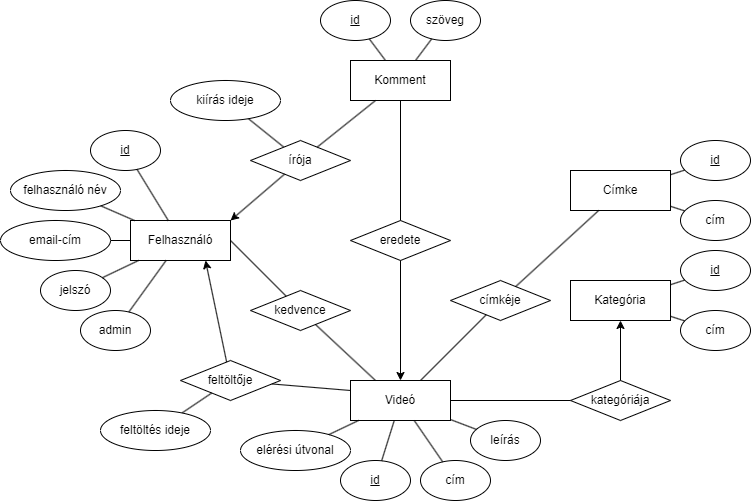

The diagram above was exported from draw.io. Its source (the exported page's mxGraphModel, read from the mxfile embedded in the PNG):
<mxGraphModel dx="1633" dy="789" grid="1" gridSize="10" guides="1" tooltips="1" connect="1" arrows="1" fold="1" page="1" pageScale="1" pageWidth="850" pageHeight="1100" math="0" shadow="0" extFonts="Permanent Marker^https://fonts.googleapis.com/css?family=Permanent+Marker">
  <root>
    <mxCell id="0" />
    <mxCell id="1" parent="0" />
    <mxCell id="_yy-GFy1rZvL6WckBhcb-10" value="Felhasználó" style="rounded=0;whiteSpace=wrap;html=1;" parent="1" vertex="1">
      <mxGeometry x="190" y="400" width="100" height="40" as="geometry" />
    </mxCell>
    <mxCell id="_yy-GFy1rZvL6WckBhcb-11" value="Videó" style="rounded=0;whiteSpace=wrap;html=1;" parent="1" vertex="1">
      <mxGeometry x="410" y="560" width="100" height="40" as="geometry" />
    </mxCell>
    <mxCell id="_yy-GFy1rZvL6WckBhcb-12" value="Komment" style="rounded=0;whiteSpace=wrap;html=1;" parent="1" vertex="1">
      <mxGeometry x="410" y="240" width="100" height="40" as="geometry" />
    </mxCell>
    <mxCell id="_yy-GFy1rZvL6WckBhcb-21" value="szöveg" style="ellipse;whiteSpace=wrap;html=1;" parent="1" vertex="1">
      <mxGeometry x="470" y="180" width="70" height="40" as="geometry" />
    </mxCell>
    <mxCell id="_yy-GFy1rZvL6WckBhcb-23" value="&lt;u&gt;id&lt;/u&gt;" style="ellipse;whiteSpace=wrap;html=1;" parent="1" vertex="1">
      <mxGeometry x="380" y="180" width="70" height="40" as="geometry" />
    </mxCell>
    <mxCell id="_yy-GFy1rZvL6WckBhcb-24" value="&lt;u&gt;id&lt;/u&gt;" style="ellipse;whiteSpace=wrap;html=1;" parent="1" vertex="1">
      <mxGeometry x="150" y="310" width="70" height="40" as="geometry" />
    </mxCell>
    <mxCell id="_yy-GFy1rZvL6WckBhcb-26" value="felhasználó név" style="ellipse;whiteSpace=wrap;html=1;" parent="1" vertex="1">
      <mxGeometry x="70" y="350" width="110" height="40" as="geometry" />
    </mxCell>
    <mxCell id="_yy-GFy1rZvL6WckBhcb-28" value="jelszó" style="ellipse;whiteSpace=wrap;html=1;" parent="1" vertex="1">
      <mxGeometry x="100" y="450" width="70" height="40" as="geometry" />
    </mxCell>
    <mxCell id="_yy-GFy1rZvL6WckBhcb-29" value="admin" style="ellipse;whiteSpace=wrap;html=1;" parent="1" vertex="1">
      <mxGeometry x="140" y="490" width="70" height="40" as="geometry" />
    </mxCell>
    <mxCell id="_yy-GFy1rZvL6WckBhcb-30" value="email-cím" style="ellipse;whiteSpace=wrap;html=1;" parent="1" vertex="1">
      <mxGeometry x="60" y="400" width="110" height="40" as="geometry" />
    </mxCell>
    <mxCell id="_yy-GFy1rZvL6WckBhcb-36" value="&lt;u&gt;id&lt;/u&gt;" style="ellipse;whiteSpace=wrap;html=1;" parent="1" vertex="1">
      <mxGeometry x="400" y="640" width="70" height="40" as="geometry" />
    </mxCell>
    <mxCell id="_yy-GFy1rZvL6WckBhcb-37" value="cím" style="ellipse;whiteSpace=wrap;html=1;" parent="1" vertex="1">
      <mxGeometry x="480" y="640" width="70" height="40" as="geometry" />
    </mxCell>
    <mxCell id="_yy-GFy1rZvL6WckBhcb-40" value="leírás" style="ellipse;whiteSpace=wrap;html=1;" parent="1" vertex="1">
      <mxGeometry x="530" y="600" width="70" height="40" as="geometry" />
    </mxCell>
    <mxCell id="_yy-GFy1rZvL6WckBhcb-50" value="" style="endArrow=none;html=1;rounded=0;" parent="1" source="_yy-GFy1rZvL6WckBhcb-23" target="_yy-GFy1rZvL6WckBhcb-12" edge="1">
      <mxGeometry width="50" height="50" relative="1" as="geometry">
        <mxPoint x="245" y="270" as="sourcePoint" />
        <mxPoint x="325" y="270" as="targetPoint" />
      </mxGeometry>
    </mxCell>
    <mxCell id="_yy-GFy1rZvL6WckBhcb-51" value="" style="endArrow=none;html=1;rounded=0;" parent="1" source="_yy-GFy1rZvL6WckBhcb-118" target="_yy-GFy1rZvL6WckBhcb-74" edge="1">
      <mxGeometry width="50" height="50" relative="1" as="geometry">
        <mxPoint x="321.3291602289851" y="297.6899235814004" as="sourcePoint" />
        <mxPoint x="318.8888888888889" y="360.00444444444435" as="targetPoint" />
      </mxGeometry>
    </mxCell>
    <mxCell id="_yy-GFy1rZvL6WckBhcb-52" value="" style="endArrow=none;html=1;rounded=0;" parent="1" source="_yy-GFy1rZvL6WckBhcb-21" target="_yy-GFy1rZvL6WckBhcb-12" edge="1">
      <mxGeometry width="50" height="50" relative="1" as="geometry">
        <mxPoint x="45" y="170" as="sourcePoint" />
        <mxPoint x="125" y="170" as="targetPoint" />
      </mxGeometry>
    </mxCell>
    <mxCell id="_yy-GFy1rZvL6WckBhcb-54" value="" style="endArrow=none;html=1;rounded=0;" parent="1" source="_yy-GFy1rZvL6WckBhcb-10" target="_yy-GFy1rZvL6WckBhcb-26" edge="1">
      <mxGeometry width="50" height="50" relative="1" as="geometry">
        <mxPoint x="50" y="170" as="sourcePoint" />
        <mxPoint x="130" y="170" as="targetPoint" />
      </mxGeometry>
    </mxCell>
    <mxCell id="_yy-GFy1rZvL6WckBhcb-55" value="" style="endArrow=none;html=1;rounded=0;" parent="1" source="_yy-GFy1rZvL6WckBhcb-10" target="_yy-GFy1rZvL6WckBhcb-30" edge="1">
      <mxGeometry width="50" height="50" relative="1" as="geometry">
        <mxPoint x="50" y="170" as="sourcePoint" />
        <mxPoint x="130" y="170" as="targetPoint" />
      </mxGeometry>
    </mxCell>
    <mxCell id="_yy-GFy1rZvL6WckBhcb-56" value="" style="endArrow=none;html=1;rounded=0;" parent="1" source="_yy-GFy1rZvL6WckBhcb-10" target="_yy-GFy1rZvL6WckBhcb-28" edge="1">
      <mxGeometry width="50" height="50" relative="1" as="geometry">
        <mxPoint x="50" y="170" as="sourcePoint" />
        <mxPoint x="130" y="170" as="targetPoint" />
      </mxGeometry>
    </mxCell>
    <mxCell id="_yy-GFy1rZvL6WckBhcb-59" value="" style="endArrow=none;html=1;rounded=0;" parent="1" source="_yy-GFy1rZvL6WckBhcb-10" target="_yy-GFy1rZvL6WckBhcb-29" edge="1">
      <mxGeometry width="50" height="50" relative="1" as="geometry">
        <mxPoint x="50" y="170" as="sourcePoint" />
        <mxPoint x="130" y="170" as="targetPoint" />
      </mxGeometry>
    </mxCell>
    <mxCell id="_yy-GFy1rZvL6WckBhcb-60" value="" style="endArrow=none;html=1;rounded=0;" parent="1" source="_yy-GFy1rZvL6WckBhcb-10" target="_yy-GFy1rZvL6WckBhcb-24" edge="1">
      <mxGeometry width="50" height="50" relative="1" as="geometry">
        <mxPoint x="50" y="170" as="sourcePoint" />
        <mxPoint x="130" y="170" as="targetPoint" />
      </mxGeometry>
    </mxCell>
    <mxCell id="_yy-GFy1rZvL6WckBhcb-61" value="" style="endArrow=none;html=1;rounded=0;" parent="1" source="_yy-GFy1rZvL6WckBhcb-11" target="_yy-GFy1rZvL6WckBhcb-36" edge="1">
      <mxGeometry width="50" height="50" relative="1" as="geometry">
        <mxPoint x="40" y="190" as="sourcePoint" />
        <mxPoint x="120" y="190" as="targetPoint" />
      </mxGeometry>
    </mxCell>
    <mxCell id="_yy-GFy1rZvL6WckBhcb-62" value="" style="endArrow=none;html=1;rounded=0;" parent="1" source="_yy-GFy1rZvL6WckBhcb-11" target="_yy-GFy1rZvL6WckBhcb-37" edge="1">
      <mxGeometry width="50" height="50" relative="1" as="geometry">
        <mxPoint x="40" y="190" as="sourcePoint" />
        <mxPoint x="120" y="190" as="targetPoint" />
      </mxGeometry>
    </mxCell>
    <mxCell id="_yy-GFy1rZvL6WckBhcb-64" value="" style="endArrow=none;html=1;rounded=0;" parent="1" source="_yy-GFy1rZvL6WckBhcb-11" target="_yy-GFy1rZvL6WckBhcb-40" edge="1">
      <mxGeometry width="50" height="50" relative="1" as="geometry">
        <mxPoint x="40" y="190" as="sourcePoint" />
        <mxPoint x="120" y="190" as="targetPoint" />
      </mxGeometry>
    </mxCell>
    <mxCell id="_yy-GFy1rZvL6WckBhcb-69" value="feltöltője" style="rhombus;whiteSpace=wrap;html=1;" parent="1" vertex="1">
      <mxGeometry x="240" y="540" width="100" height="40" as="geometry" />
    </mxCell>
    <mxCell id="_yy-GFy1rZvL6WckBhcb-72" value="" style="endArrow=none;html=1;rounded=0;entryX=0;entryY=0.25;entryDx=0;entryDy=0;" parent="1" source="_yy-GFy1rZvL6WckBhcb-69" target="_yy-GFy1rZvL6WckBhcb-11" edge="1">
      <mxGeometry width="50" height="50" relative="1" as="geometry">
        <mxPoint x="345" y="399" as="sourcePoint" />
        <mxPoint x="340" y="590" as="targetPoint" />
      </mxGeometry>
    </mxCell>
    <mxCell id="_yy-GFy1rZvL6WckBhcb-73" value="" style="endArrow=classic;html=1;rounded=0;entryX=0.75;entryY=1;entryDx=0;entryDy=0;" parent="1" source="_yy-GFy1rZvL6WckBhcb-69" target="_yy-GFy1rZvL6WckBhcb-10" edge="1">
      <mxGeometry width="50" height="50" relative="1" as="geometry">
        <mxPoint x="90" y="230" as="sourcePoint" />
        <mxPoint x="170" y="230" as="targetPoint" />
      </mxGeometry>
    </mxCell>
    <mxCell id="_yy-GFy1rZvL6WckBhcb-74" value="írója" style="rhombus;whiteSpace=wrap;html=1;" parent="1" vertex="1">
      <mxGeometry x="310" y="320" width="100" height="40" as="geometry" />
    </mxCell>
    <mxCell id="_yy-GFy1rZvL6WckBhcb-75" value="" style="endArrow=none;html=1;rounded=0;" parent="1" source="_yy-GFy1rZvL6WckBhcb-74" target="_yy-GFy1rZvL6WckBhcb-12" edge="1">
      <mxGeometry width="50" height="50" relative="1" as="geometry">
        <mxPoint x="415" y="319" as="sourcePoint" />
        <mxPoint x="499" y="460" as="targetPoint" />
      </mxGeometry>
    </mxCell>
    <mxCell id="_yy-GFy1rZvL6WckBhcb-76" value="" style="endArrow=classic;html=1;rounded=0;entryX=1;entryY=0;entryDx=0;entryDy=0;" parent="1" source="_yy-GFy1rZvL6WckBhcb-74" target="_yy-GFy1rZvL6WckBhcb-10" edge="1">
      <mxGeometry width="50" height="50" relative="1" as="geometry">
        <mxPoint x="160" y="150" as="sourcePoint" />
        <mxPoint x="360" y="360" as="targetPoint" />
      </mxGeometry>
    </mxCell>
    <mxCell id="_yy-GFy1rZvL6WckBhcb-77" value="eredete" style="rhombus;whiteSpace=wrap;html=1;" parent="1" vertex="1">
      <mxGeometry x="410" y="400" width="100" height="40" as="geometry" />
    </mxCell>
    <mxCell id="_yy-GFy1rZvL6WckBhcb-78" value="" style="endArrow=none;html=1;rounded=0;" parent="1" source="_yy-GFy1rZvL6WckBhcb-77" target="_yy-GFy1rZvL6WckBhcb-12" edge="1">
      <mxGeometry width="50" height="50" relative="1" as="geometry">
        <mxPoint x="445.5" y="339" as="sourcePoint" />
        <mxPoint x="529.5" y="480" as="targetPoint" />
      </mxGeometry>
    </mxCell>
    <mxCell id="_yy-GFy1rZvL6WckBhcb-79" value="" style="endArrow=classic;html=1;rounded=0;entryX=0.5;entryY=0;entryDx=0;entryDy=0;" parent="1" source="_yy-GFy1rZvL6WckBhcb-77" target="_yy-GFy1rZvL6WckBhcb-11" edge="1">
      <mxGeometry width="50" height="50" relative="1" as="geometry">
        <mxPoint x="190.5" y="170" as="sourcePoint" />
        <mxPoint x="390.5" y="380" as="targetPoint" />
      </mxGeometry>
    </mxCell>
    <mxCell id="_yy-GFy1rZvL6WckBhcb-94" value="" style="endArrow=none;html=1;rounded=0;" parent="1" source="_yy-GFy1rZvL6WckBhcb-117" target="_yy-GFy1rZvL6WckBhcb-69" edge="1">
      <mxGeometry width="50" height="50" relative="1" as="geometry">
        <mxPoint x="245.89084517740582" y="593.9534087767752" as="sourcePoint" />
        <mxPoint x="225" y="634" as="targetPoint" />
      </mxGeometry>
    </mxCell>
    <mxCell id="_yy-GFy1rZvL6WckBhcb-96" value="kedvence" style="rhombus;whiteSpace=wrap;html=1;" parent="1" vertex="1">
      <mxGeometry x="310" y="470" width="100" height="40" as="geometry" />
    </mxCell>
    <mxCell id="_yy-GFy1rZvL6WckBhcb-97" value="" style="endArrow=none;html=1;rounded=0;entryX=0.25;entryY=0;entryDx=0;entryDy=0;" parent="1" source="_yy-GFy1rZvL6WckBhcb-96" target="_yy-GFy1rZvL6WckBhcb-11" edge="1">
      <mxGeometry width="50" height="50" relative="1" as="geometry">
        <mxPoint x="322" y="570" as="sourcePoint" />
        <mxPoint x="420" y="583" as="targetPoint" />
      </mxGeometry>
    </mxCell>
    <mxCell id="_yy-GFy1rZvL6WckBhcb-98" value="" style="endArrow=none;html=1;rounded=0;entryX=1;entryY=0.5;entryDx=0;entryDy=0;" parent="1" source="_yy-GFy1rZvL6WckBhcb-96" target="_yy-GFy1rZvL6WckBhcb-10" edge="1">
      <mxGeometry width="50" height="50" relative="1" as="geometry">
        <mxPoint x="394" y="514" as="sourcePoint" />
        <mxPoint x="450" y="570" as="targetPoint" />
      </mxGeometry>
    </mxCell>
    <mxCell id="_yy-GFy1rZvL6WckBhcb-99" value="Címke" style="rounded=0;whiteSpace=wrap;html=1;" parent="1" vertex="1">
      <mxGeometry x="630" y="350" width="100" height="40" as="geometry" />
    </mxCell>
    <mxCell id="_yy-GFy1rZvL6WckBhcb-101" value="cím" style="ellipse;whiteSpace=wrap;html=1;" parent="1" vertex="1">
      <mxGeometry x="740" y="380" width="70" height="40" as="geometry" />
    </mxCell>
    <mxCell id="_yy-GFy1rZvL6WckBhcb-102" value="" style="endArrow=none;html=1;rounded=0;" parent="1" source="_yy-GFy1rZvL6WckBhcb-101" target="_yy-GFy1rZvL6WckBhcb-99" edge="1">
      <mxGeometry width="50" height="50" relative="1" as="geometry">
        <mxPoint x="375" y="270" as="sourcePoint" />
        <mxPoint x="740" y="420" as="targetPoint" />
      </mxGeometry>
    </mxCell>
    <mxCell id="_yy-GFy1rZvL6WckBhcb-103" value="&lt;u&gt;id&lt;/u&gt;" style="ellipse;whiteSpace=wrap;html=1;" parent="1" vertex="1">
      <mxGeometry x="740" y="320" width="70" height="40" as="geometry" />
    </mxCell>
    <mxCell id="_yy-GFy1rZvL6WckBhcb-104" value="" style="endArrow=none;html=1;rounded=0;" parent="1" source="_yy-GFy1rZvL6WckBhcb-103" target="_yy-GFy1rZvL6WckBhcb-99" edge="1">
      <mxGeometry width="50" height="50" relative="1" as="geometry">
        <mxPoint x="469" y="178" as="sourcePoint" />
        <mxPoint x="485" y="200" as="targetPoint" />
      </mxGeometry>
    </mxCell>
    <mxCell id="_yy-GFy1rZvL6WckBhcb-105" value="Kategória" style="rounded=0;whiteSpace=wrap;html=1;" parent="1" vertex="1">
      <mxGeometry x="630" y="460" width="100" height="40" as="geometry" />
    </mxCell>
    <mxCell id="_yy-GFy1rZvL6WckBhcb-106" value="cím" style="ellipse;whiteSpace=wrap;html=1;" parent="1" vertex="1">
      <mxGeometry x="740" y="490" width="70" height="40" as="geometry" />
    </mxCell>
    <mxCell id="_yy-GFy1rZvL6WckBhcb-107" value="" style="endArrow=none;html=1;rounded=0;" parent="1" source="_yy-GFy1rZvL6WckBhcb-106" target="_yy-GFy1rZvL6WckBhcb-105" edge="1">
      <mxGeometry width="50" height="50" relative="1" as="geometry">
        <mxPoint x="375" y="380" as="sourcePoint" />
        <mxPoint x="740" y="530" as="targetPoint" />
      </mxGeometry>
    </mxCell>
    <mxCell id="_yy-GFy1rZvL6WckBhcb-108" value="&lt;u&gt;id&lt;/u&gt;" style="ellipse;whiteSpace=wrap;html=1;" parent="1" vertex="1">
      <mxGeometry x="740" y="430" width="70" height="40" as="geometry" />
    </mxCell>
    <mxCell id="_yy-GFy1rZvL6WckBhcb-109" value="" style="endArrow=none;html=1;rounded=0;" parent="1" source="_yy-GFy1rZvL6WckBhcb-108" target="_yy-GFy1rZvL6WckBhcb-105" edge="1">
      <mxGeometry width="50" height="50" relative="1" as="geometry">
        <mxPoint x="469" y="288" as="sourcePoint" />
        <mxPoint x="485" y="310" as="targetPoint" />
      </mxGeometry>
    </mxCell>
    <mxCell id="_yy-GFy1rZvL6WckBhcb-110" value="kategóriája" style="rhombus;whiteSpace=wrap;html=1;" parent="1" vertex="1">
      <mxGeometry x="630" y="560" width="100" height="40" as="geometry" />
    </mxCell>
    <mxCell id="_yy-GFy1rZvL6WckBhcb-111" value="" style="endArrow=none;html=1;rounded=0;" parent="1" source="_yy-GFy1rZvL6WckBhcb-110" target="_yy-GFy1rZvL6WckBhcb-11" edge="1">
      <mxGeometry width="50" height="50" relative="1" as="geometry">
        <mxPoint x="575.5" y="509" as="sourcePoint" />
        <mxPoint x="590" y="450" as="targetPoint" />
      </mxGeometry>
    </mxCell>
    <mxCell id="_yy-GFy1rZvL6WckBhcb-112" value="" style="endArrow=classic;html=1;rounded=0;entryX=0.5;entryY=1;entryDx=0;entryDy=0;" parent="1" source="_yy-GFy1rZvL6WckBhcb-110" target="_yy-GFy1rZvL6WckBhcb-105" edge="1">
      <mxGeometry width="50" height="50" relative="1" as="geometry">
        <mxPoint x="320.5" y="340" as="sourcePoint" />
        <mxPoint x="660" y="460" as="targetPoint" />
      </mxGeometry>
    </mxCell>
    <mxCell id="_yy-GFy1rZvL6WckBhcb-113" value="címkéje" style="rhombus;whiteSpace=wrap;html=1;" parent="1" vertex="1">
      <mxGeometry x="510" y="460" width="100" height="40" as="geometry" />
    </mxCell>
    <mxCell id="_yy-GFy1rZvL6WckBhcb-114" value="" style="endArrow=none;html=1;rounded=0;" parent="1" source="_yy-GFy1rZvL6WckBhcb-113" target="_yy-GFy1rZvL6WckBhcb-11" edge="1">
      <mxGeometry width="50" height="50" relative="1" as="geometry">
        <mxPoint x="485.5" y="416" as="sourcePoint" />
        <mxPoint x="454.37908496732007" y="560" as="targetPoint" />
      </mxGeometry>
    </mxCell>
    <mxCell id="_yy-GFy1rZvL6WckBhcb-116" value="" style="endArrow=none;html=1;rounded=0;" parent="1" source="_yy-GFy1rZvL6WckBhcb-113" target="_yy-GFy1rZvL6WckBhcb-99" edge="1">
      <mxGeometry width="50" height="50" relative="1" as="geometry">
        <mxPoint x="539" y="486" as="sourcePoint" />
        <mxPoint x="483" y="570" as="targetPoint" />
      </mxGeometry>
    </mxCell>
    <mxCell id="_yy-GFy1rZvL6WckBhcb-117" value="feltöltés ideje" style="ellipse;whiteSpace=wrap;html=1;" parent="1" vertex="1">
      <mxGeometry x="160" y="590" width="110" height="40" as="geometry" />
    </mxCell>
    <mxCell id="_yy-GFy1rZvL6WckBhcb-118" value="kiírás ideje" style="ellipse;whiteSpace=wrap;html=1;" parent="1" vertex="1">
      <mxGeometry x="230" y="260" width="110" height="40" as="geometry" />
    </mxCell>
    <mxCell id="h4-X93o56CBsW04Ya_1_-1" value="elérési útvonal" style="ellipse;whiteSpace=wrap;html=1;" vertex="1" parent="1">
      <mxGeometry x="300" y="610" width="110" height="40" as="geometry" />
    </mxCell>
    <mxCell id="h4-X93o56CBsW04Ya_1_-2" value="" style="endArrow=none;html=1;rounded=0;" edge="1" parent="1" source="_yy-GFy1rZvL6WckBhcb-11" target="h4-X93o56CBsW04Ya_1_-1">
      <mxGeometry width="50" height="50" relative="1" as="geometry">
        <mxPoint x="464" y="610" as="sourcePoint" />
        <mxPoint x="451" y="650" as="targetPoint" />
      </mxGeometry>
    </mxCell>
  </root>
</mxGraphModel>